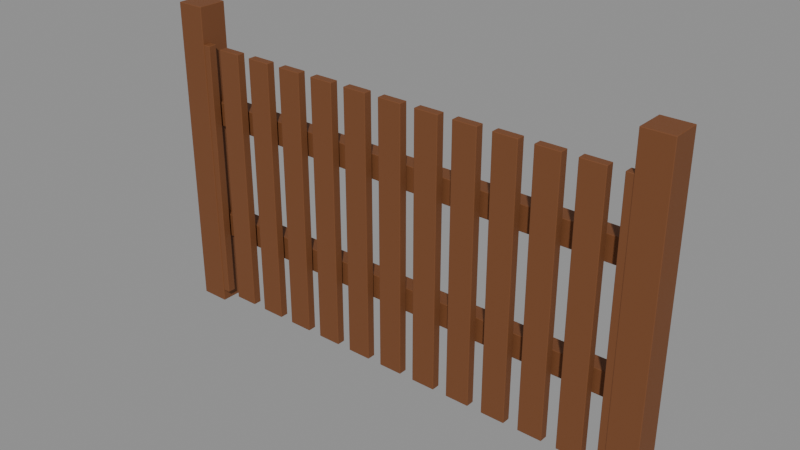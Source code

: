 # Source: village-wooden-fence.blend  (saved by Blender 4.0.36; exported with 4.5.12 LTS)
import bpy
from mathutils import Matrix  # noqa: F401  (used for matrix-valued properties, if any)

bpy.ops.wm.read_factory_settings(use_empty=True)
scene = bpy.context.scene
scene.name = 'Scene'

# ---- materials (node trees are filled in below, after node groups)
mat_tropical_timber = bpy.data.materials.new('Tropical timber')
mat_tropical_timber.use_transparent_shadow = False
mat_tropical_timber.diffuse_color = (0.1845, 0.0648, 0.02122, 1.0)

# ---- material node trees
mat_tropical_timber.use_nodes = True; mat_tropical_timber.node_tree.nodes.clear()
_N = mat_tropical_timber.node_tree.nodes; _L = mat_tropical_timber.node_tree.links
n0 = _N.new('ShaderNodeBsdfPrincipled'); n0.name = 'Principled BSDF'; n0.location = (10, 300)
n0.inputs[0].default_value = (0.1845, 0.0648, 0.02122, 1.0)
n0.inputs[2].default_value = 0.68
n0.inputs[3].default_value = 1.45
n1 = _N.new('ShaderNodeOutputMaterial'); n1.name = 'Material Output'; n1.location = (300, 300)
_L.new(n0.outputs[0], n1.inputs[0])
n1.is_active_output = True

# ---- meshes
me_cube = bpy.data.meshes.new('Cube')
me_cube.from_pydata([(-0.06, -0.06, -0.65), (-0.06, -0.06, 0.65), (-0.06, 0.06, -0.65), (-0.06, 0.06, 0.65), (0.06, -0.06, -0.65), (0.06, -0.06, 0.65), (0.06, 0.06, -0.65), (0.06, 0.06, 0.65)], [], [(0, 1, 3, 2), (2, 3, 7, 6), (6, 7, 5, 4), (4, 5, 1, 0), (2, 6, 4, 0), (7, 3, 1, 5)])
_uv = me_cube.uv_layers.new(name='UVMap')
_uv.uv.foreach_set('vector', [0.375, 0.0, 0.625, 0.0, 0.625, 0.25, 0.375, 0.25, 0.375, 0.25, 0.625, 0.25, 0.625, 0.5, 0.375, 0.5, 0.375, 0.5, 0.625, 0.5, 0.625, 0.75, 0.375, 0.75, 0.375, 0.75, 0.625, 0.75, 0.625, 1.0, 0.375, 1.0, 0.125, 0.5, 0.375, 0.5, 0.375, 0.75, 0.125, 0.75, 0.625, 0.5, 0.875, 0.5, 0.875, 0.75, 0.625, 0.75])
me_cube.materials.append(mat_tropical_timber)
me_cube.update()
me_cube_001 = bpy.data.meshes.new('Cube.001')
me_cube_001.from_pydata([(-0.06, -0.06, -0.65), (-0.06, -0.06, 0.65), (-0.06, 0.06, -0.65), (-0.06, 0.06, 0.65), (0.06, -0.06, -0.65), (0.06, -0.06, 0.65), (0.06, 0.06, -0.65), (0.06, 0.06, 0.65)], [], [(0, 1, 3, 2), (2, 3, 7, 6), (6, 7, 5, 4), (4, 5, 1, 0), (2, 6, 4, 0), (7, 3, 1, 5)])
_uv = me_cube_001.uv_layers.new(name='UVMap')
_uv.uv.foreach_set('vector', [0.375, 0.0, 0.625, 0.0, 0.625, 0.25, 0.375, 0.25, 0.375, 0.25, 0.625, 0.25, 0.625, 0.5, 0.375, 0.5, 0.375, 0.5, 0.625, 0.5, 0.625, 0.75, 0.375, 0.75, 0.375, 0.75, 0.625, 0.75, 0.625, 1.0, 0.375, 1.0, 0.125, 0.5, 0.375, 0.5, 0.375, 0.75, 0.125, 0.75, 0.625, 0.5, 0.875, 0.5, 0.875, 0.75, 0.625, 0.75])
me_cube_001.materials.append(mat_tropical_timber)
me_cube_001.update()
me_cube_002 = bpy.data.meshes.new('Cube.002')
me_cube_002.from_pydata([(-1.025, -0.035, -0.05), (-1.025, -0.035, 0.05), (-1.025, 0.035, -0.05), (-1.025, 0.035, 0.05), (1.025, -0.035, -0.05), (1.025, -0.035, 0.05), (1.025, 0.035, -0.05), (1.025, 0.035, 0.05)], [], [(0, 1, 3, 2), (2, 3, 7, 6), (6, 7, 5, 4), (4, 5, 1, 0), (2, 6, 4, 0), (7, 3, 1, 5)])
_uv = me_cube_002.uv_layers.new(name='UVMap')
_uv.uv.foreach_set('vector', [0.375, 0.0, 0.625, 0.0, 0.625, 0.25, 0.375, 0.25, 0.375, 0.25, 0.625, 0.25, 0.625, 0.5, 0.375, 0.5, 0.375, 0.5, 0.625, 0.5, 0.625, 0.75, 0.375, 0.75, 0.375, 0.75, 0.625, 0.75, 0.625, 1.0, 0.375, 1.0, 0.125, 0.5, 0.375, 0.5, 0.375, 0.75, 0.125, 0.75, 0.625, 0.5, 0.875, 0.5, 0.875, 0.75, 0.625, 0.75])
me_cube_002.materials.append(mat_tropical_timber)
me_cube_002.update()
me_cube_003 = bpy.data.meshes.new('Cube.003')
me_cube_003.from_pydata([(-1.025, -0.035, -0.05), (-1.025, -0.035, 0.05), (-1.025, 0.035, -0.05), (-1.025, 0.035, 0.05), (1.025, -0.035, -0.05), (1.025, -0.035, 0.05), (1.025, 0.035, -0.05), (1.025, 0.035, 0.05)], [], [(0, 1, 3, 2), (2, 3, 7, 6), (6, 7, 5, 4), (4, 5, 1, 0), (2, 6, 4, 0), (7, 3, 1, 5)])
_uv = me_cube_003.uv_layers.new(name='UVMap')
_uv.uv.foreach_set('vector', [0.375, 0.0, 0.625, 0.0, 0.625, 0.25, 0.375, 0.25, 0.375, 0.25, 0.625, 0.25, 0.625, 0.5, 0.375, 0.5, 0.375, 0.5, 0.625, 0.5, 0.625, 0.75, 0.375, 0.75, 0.375, 0.75, 0.625, 0.75, 0.625, 1.0, 0.375, 1.0, 0.125, 0.5, 0.375, 0.5, 0.375, 0.75, 0.125, 0.75, 0.625, 0.5, 0.875, 0.5, 0.875, 0.75, 0.625, 0.75])
me_cube_003.materials.append(mat_tropical_timber)
me_cube_003.update()
me_cube_004 = bpy.data.meshes.new('Cube.004')
me_cube_004.from_pydata([(-0.05, -0.0175, -0.55), (-0.05, -0.0175, 0.55), (-0.05, 0.0175, -0.55), (-0.05, 0.0175, 0.55), (0.05, -0.0175, -0.55), (0.05, -0.0175, 0.55), (0.05, 0.0175, -0.55), (0.05, 0.0175, 0.55)], [], [(0, 1, 3, 2), (2, 3, 7, 6), (6, 7, 5, 4), (4, 5, 1, 0), (2, 6, 4, 0), (7, 3, 1, 5)])
_uv = me_cube_004.uv_layers.new(name='UVMap')
_uv.uv.foreach_set('vector', [0.375, 0.0, 0.625, 0.0, 0.625, 0.25, 0.375, 0.25, 0.375, 0.25, 0.625, 0.25, 0.625, 0.5, 0.375, 0.5, 0.375, 0.5, 0.625, 0.5, 0.625, 0.75, 0.375, 0.75, 0.375, 0.75, 0.625, 0.75, 0.625, 1.0, 0.375, 1.0, 0.125, 0.5, 0.375, 0.5, 0.375, 0.75, 0.125, 0.75, 0.625, 0.5, 0.875, 0.5, 0.875, 0.75, 0.625, 0.75])
me_cube_004.materials.append(mat_tropical_timber)
me_cube_004.update()
me_cube_005 = bpy.data.meshes.new('Cube.005')
me_cube_005.from_pydata([(-0.05, -0.0175, -0.55), (-0.05, -0.0175, 0.55), (-0.05, 0.0175, -0.55), (-0.05, 0.0175, 0.55), (0.05, -0.0175, -0.55), (0.05, -0.0175, 0.55), (0.05, 0.0175, -0.55), (0.05, 0.0175, 0.55)], [], [(0, 1, 3, 2), (2, 3, 7, 6), (6, 7, 5, 4), (4, 5, 1, 0), (2, 6, 4, 0), (7, 3, 1, 5)])
_uv = me_cube_005.uv_layers.new(name='UVMap')
_uv.uv.foreach_set('vector', [0.375, 0.0, 0.625, 0.0, 0.625, 0.25, 0.375, 0.25, 0.375, 0.25, 0.625, 0.25, 0.625, 0.5, 0.375, 0.5, 0.375, 0.5, 0.625, 0.5, 0.625, 0.75, 0.375, 0.75, 0.375, 0.75, 0.625, 0.75, 0.625, 1.0, 0.375, 1.0, 0.125, 0.5, 0.375, 0.5, 0.375, 0.75, 0.125, 0.75, 0.625, 0.5, 0.875, 0.5, 0.875, 0.75, 0.625, 0.75])
me_cube_005.materials.append(mat_tropical_timber)
me_cube_005.update()
me_cube_006 = bpy.data.meshes.new('Cube.006')
me_cube_006.from_pydata([(-0.05, -0.0175, -0.55), (-0.05, -0.0175, 0.55), (-0.05, 0.0175, -0.55), (-0.05, 0.0175, 0.55), (0.05, -0.0175, -0.55), (0.05, -0.0175, 0.55), (0.05, 0.0175, -0.55), (0.05, 0.0175, 0.55)], [], [(0, 1, 3, 2), (2, 3, 7, 6), (6, 7, 5, 4), (4, 5, 1, 0), (2, 6, 4, 0), (7, 3, 1, 5)])
_uv = me_cube_006.uv_layers.new(name='UVMap')
_uv.uv.foreach_set('vector', [0.375, 0.0, 0.625, 0.0, 0.625, 0.25, 0.375, 0.25, 0.375, 0.25, 0.625, 0.25, 0.625, 0.5, 0.375, 0.5, 0.375, 0.5, 0.625, 0.5, 0.625, 0.75, 0.375, 0.75, 0.375, 0.75, 0.625, 0.75, 0.625, 1.0, 0.375, 1.0, 0.125, 0.5, 0.375, 0.5, 0.375, 0.75, 0.125, 0.75, 0.625, 0.5, 0.875, 0.5, 0.875, 0.75, 0.625, 0.75])
me_cube_006.materials.append(mat_tropical_timber)
me_cube_006.update()
me_cube_007 = bpy.data.meshes.new('Cube.007')
me_cube_007.from_pydata([(-0.05, -0.0175, -0.55), (-0.05, -0.0175, 0.55), (-0.05, 0.0175, -0.55), (-0.05, 0.0175, 0.55), (0.05, -0.0175, -0.55), (0.05, -0.0175, 0.55), (0.05, 0.0175, -0.55), (0.05, 0.0175, 0.55)], [], [(0, 1, 3, 2), (2, 3, 7, 6), (6, 7, 5, 4), (4, 5, 1, 0), (2, 6, 4, 0), (7, 3, 1, 5)])
_uv = me_cube_007.uv_layers.new(name='UVMap')
_uv.uv.foreach_set('vector', [0.375, 0.0, 0.625, 0.0, 0.625, 0.25, 0.375, 0.25, 0.375, 0.25, 0.625, 0.25, 0.625, 0.5, 0.375, 0.5, 0.375, 0.5, 0.625, 0.5, 0.625, 0.75, 0.375, 0.75, 0.375, 0.75, 0.625, 0.75, 0.625, 1.0, 0.375, 1.0, 0.125, 0.5, 0.375, 0.5, 0.375, 0.75, 0.125, 0.75, 0.625, 0.5, 0.875, 0.5, 0.875, 0.75, 0.625, 0.75])
me_cube_007.materials.append(mat_tropical_timber)
me_cube_007.update()
me_cube_008 = bpy.data.meshes.new('Cube.008')
me_cube_008.from_pydata([(-0.05, -0.0175, -0.55), (-0.05, -0.0175, 0.55), (-0.05, 0.0175, -0.55), (-0.05, 0.0175, 0.55), (0.05, -0.0175, -0.55), (0.05, -0.0175, 0.55), (0.05, 0.0175, -0.55), (0.05, 0.0175, 0.55)], [], [(0, 1, 3, 2), (2, 3, 7, 6), (6, 7, 5, 4), (4, 5, 1, 0), (2, 6, 4, 0), (7, 3, 1, 5)])
_uv = me_cube_008.uv_layers.new(name='UVMap')
_uv.uv.foreach_set('vector', [0.375, 0.0, 0.625, 0.0, 0.625, 0.25, 0.375, 0.25, 0.375, 0.25, 0.625, 0.25, 0.625, 0.5, 0.375, 0.5, 0.375, 0.5, 0.625, 0.5, 0.625, 0.75, 0.375, 0.75, 0.375, 0.75, 0.625, 0.75, 0.625, 1.0, 0.375, 1.0, 0.125, 0.5, 0.375, 0.5, 0.375, 0.75, 0.125, 0.75, 0.625, 0.5, 0.875, 0.5, 0.875, 0.75, 0.625, 0.75])
me_cube_008.materials.append(mat_tropical_timber)
me_cube_008.update()
me_cube_009 = bpy.data.meshes.new('Cube.009')
me_cube_009.from_pydata([(-0.05, -0.0175, -0.55), (-0.05, -0.0175, 0.55), (-0.05, 0.0175, -0.55), (-0.05, 0.0175, 0.55), (0.05, -0.0175, -0.55), (0.05, -0.0175, 0.55), (0.05, 0.0175, -0.55), (0.05, 0.0175, 0.55)], [], [(0, 1, 3, 2), (2, 3, 7, 6), (6, 7, 5, 4), (4, 5, 1, 0), (2, 6, 4, 0), (7, 3, 1, 5)])
_uv = me_cube_009.uv_layers.new(name='UVMap')
_uv.uv.foreach_set('vector', [0.375, 0.0, 0.625, 0.0, 0.625, 0.25, 0.375, 0.25, 0.375, 0.25, 0.625, 0.25, 0.625, 0.5, 0.375, 0.5, 0.375, 0.5, 0.625, 0.5, 0.625, 0.75, 0.375, 0.75, 0.375, 0.75, 0.625, 0.75, 0.625, 1.0, 0.375, 1.0, 0.125, 0.5, 0.375, 0.5, 0.375, 0.75, 0.125, 0.75, 0.625, 0.5, 0.875, 0.5, 0.875, 0.75, 0.625, 0.75])
me_cube_009.materials.append(mat_tropical_timber)
me_cube_009.update()
me_cube_010 = bpy.data.meshes.new('Cube.010')
me_cube_010.from_pydata([(-0.05, -0.0175, -0.55), (-0.05, -0.0175, 0.55), (-0.05, 0.0175, -0.55), (-0.05, 0.0175, 0.55), (0.05, -0.0175, -0.55), (0.05, -0.0175, 0.55), (0.05, 0.0175, -0.55), (0.05, 0.0175, 0.55)], [], [(0, 1, 3, 2), (2, 3, 7, 6), (6, 7, 5, 4), (4, 5, 1, 0), (2, 6, 4, 0), (7, 3, 1, 5)])
_uv = me_cube_010.uv_layers.new(name='UVMap')
_uv.uv.foreach_set('vector', [0.375, 0.0, 0.625, 0.0, 0.625, 0.25, 0.375, 0.25, 0.375, 0.25, 0.625, 0.25, 0.625, 0.5, 0.375, 0.5, 0.375, 0.5, 0.625, 0.5, 0.625, 0.75, 0.375, 0.75, 0.375, 0.75, 0.625, 0.75, 0.625, 1.0, 0.375, 1.0, 0.125, 0.5, 0.375, 0.5, 0.375, 0.75, 0.125, 0.75, 0.625, 0.5, 0.875, 0.5, 0.875, 0.75, 0.625, 0.75])
me_cube_010.materials.append(mat_tropical_timber)
me_cube_010.update()
me_cube_011 = bpy.data.meshes.new('Cube.011')
me_cube_011.from_pydata([(-0.05, -0.0175, -0.55), (-0.05, -0.0175, 0.55), (-0.05, 0.0175, -0.55), (-0.05, 0.0175, 0.55), (0.05, -0.0175, -0.55), (0.05, -0.0175, 0.55), (0.05, 0.0175, -0.55), (0.05, 0.0175, 0.55)], [], [(0, 1, 3, 2), (2, 3, 7, 6), (6, 7, 5, 4), (4, 5, 1, 0), (2, 6, 4, 0), (7, 3, 1, 5)])
_uv = me_cube_011.uv_layers.new(name='UVMap')
_uv.uv.foreach_set('vector', [0.375, 0.0, 0.625, 0.0, 0.625, 0.25, 0.375, 0.25, 0.375, 0.25, 0.625, 0.25, 0.625, 0.5, 0.375, 0.5, 0.375, 0.5, 0.625, 0.5, 0.625, 0.75, 0.375, 0.75, 0.375, 0.75, 0.625, 0.75, 0.625, 1.0, 0.375, 1.0, 0.125, 0.5, 0.375, 0.5, 0.375, 0.75, 0.125, 0.75, 0.625, 0.5, 0.875, 0.5, 0.875, 0.75, 0.625, 0.75])
me_cube_011.materials.append(mat_tropical_timber)
me_cube_011.update()
me_cube_012 = bpy.data.meshes.new('Cube.012')
me_cube_012.from_pydata([(-0.05, -0.0175, -0.55), (-0.05, -0.0175, 0.55), (-0.05, 0.0175, -0.55), (-0.05, 0.0175, 0.55), (0.05, -0.0175, -0.55), (0.05, -0.0175, 0.55), (0.05, 0.0175, -0.55), (0.05, 0.0175, 0.55)], [], [(0, 1, 3, 2), (2, 3, 7, 6), (6, 7, 5, 4), (4, 5, 1, 0), (2, 6, 4, 0), (7, 3, 1, 5)])
_uv = me_cube_012.uv_layers.new(name='UVMap')
_uv.uv.foreach_set('vector', [0.375, 0.0, 0.625, 0.0, 0.625, 0.25, 0.375, 0.25, 0.375, 0.25, 0.625, 0.25, 0.625, 0.5, 0.375, 0.5, 0.375, 0.5, 0.625, 0.5, 0.625, 0.75, 0.375, 0.75, 0.375, 0.75, 0.625, 0.75, 0.625, 1.0, 0.375, 1.0, 0.125, 0.5, 0.375, 0.5, 0.375, 0.75, 0.125, 0.75, 0.625, 0.5, 0.875, 0.5, 0.875, 0.75, 0.625, 0.75])
me_cube_012.materials.append(mat_tropical_timber)
me_cube_012.update()
me_cube_013 = bpy.data.meshes.new('Cube.013')
me_cube_013.from_pydata([(-0.05, -0.0175, -0.55), (-0.05, -0.0175, 0.55), (-0.05, 0.0175, -0.55), (-0.05, 0.0175, 0.55), (0.05, -0.0175, -0.55), (0.05, -0.0175, 0.55), (0.05, 0.0175, -0.55), (0.05, 0.0175, 0.55)], [], [(0, 1, 3, 2), (2, 3, 7, 6), (6, 7, 5, 4), (4, 5, 1, 0), (2, 6, 4, 0), (7, 3, 1, 5)])
_uv = me_cube_013.uv_layers.new(name='UVMap')
_uv.uv.foreach_set('vector', [0.375, 0.0, 0.625, 0.0, 0.625, 0.25, 0.375, 0.25, 0.375, 0.25, 0.625, 0.25, 0.625, 0.5, 0.375, 0.5, 0.375, 0.5, 0.625, 0.5, 0.625, 0.75, 0.375, 0.75, 0.375, 0.75, 0.625, 0.75, 0.625, 1.0, 0.375, 1.0, 0.125, 0.5, 0.375, 0.5, 0.375, 0.75, 0.125, 0.75, 0.625, 0.5, 0.875, 0.5, 0.875, 0.75, 0.625, 0.75])
me_cube_013.materials.append(mat_tropical_timber)
me_cube_013.update()
me_cube_014 = bpy.data.meshes.new('Cube.014')
me_cube_014.from_pydata([(-0.05, -0.0175, -0.55), (-0.05, -0.0175, 0.55), (-0.05, 0.0175, -0.55), (-0.05, 0.0175, 0.55), (0.05, -0.0175, -0.55), (0.05, -0.0175, 0.55), (0.05, 0.0175, -0.55), (0.05, 0.0175, 0.55)], [], [(0, 1, 3, 2), (2, 3, 7, 6), (6, 7, 5, 4), (4, 5, 1, 0), (2, 6, 4, 0), (7, 3, 1, 5)])
_uv = me_cube_014.uv_layers.new(name='UVMap')
_uv.uv.foreach_set('vector', [0.375, 0.0, 0.625, 0.0, 0.625, 0.25, 0.375, 0.25, 0.375, 0.25, 0.625, 0.25, 0.625, 0.5, 0.375, 0.5, 0.375, 0.5, 0.625, 0.5, 0.625, 0.75, 0.375, 0.75, 0.375, 0.75, 0.625, 0.75, 0.625, 1.0, 0.375, 1.0, 0.125, 0.5, 0.375, 0.5, 0.375, 0.75, 0.125, 0.75, 0.625, 0.5, 0.875, 0.5, 0.875, 0.75, 0.625, 0.75])
me_cube_014.materials.append(mat_tropical_timber)
me_cube_014.update()
me_cube_015 = bpy.data.meshes.new('Cube.015')
me_cube_015.from_pydata([(-0.05, -0.0175, -0.55), (-0.05, -0.0175, 0.55), (-0.05, 0.0175, -0.55), (-0.05, 0.0175, 0.55), (0.05, -0.0175, -0.55), (0.05, -0.0175, 0.55), (0.05, 0.0175, -0.55), (0.05, 0.0175, 0.55)], [], [(0, 1, 3, 2), (2, 3, 7, 6), (6, 7, 5, 4), (4, 5, 1, 0), (2, 6, 4, 0), (7, 3, 1, 5)])
_uv = me_cube_015.uv_layers.new(name='UVMap')
_uv.uv.foreach_set('vector', [0.375, 0.0, 0.625, 0.0, 0.625, 0.25, 0.375, 0.25, 0.375, 0.25, 0.625, 0.25, 0.625, 0.5, 0.375, 0.5, 0.375, 0.5, 0.625, 0.5, 0.625, 0.75, 0.375, 0.75, 0.375, 0.75, 0.625, 0.75, 0.625, 1.0, 0.375, 1.0, 0.125, 0.5, 0.375, 0.5, 0.375, 0.75, 0.125, 0.75, 0.625, 0.5, 0.875, 0.5, 0.875, 0.75, 0.625, 0.75])
me_cube_015.materials.append(mat_tropical_timber)
me_cube_015.update()
me_cube_016 = bpy.data.meshes.new('Cube.016')
me_cube_016.from_pydata([(-0.05, -0.0175, -0.55), (-0.05, -0.0175, 0.55), (-0.05, 0.0175, -0.55), (-0.05, 0.0175, 0.55), (0.05, -0.0175, -0.55), (0.05, -0.0175, 0.55), (0.05, 0.0175, -0.55), (0.05, 0.0175, 0.55)], [], [(0, 1, 3, 2), (2, 3, 7, 6), (6, 7, 5, 4), (4, 5, 1, 0), (2, 6, 4, 0), (7, 3, 1, 5)])
_uv = me_cube_016.uv_layers.new(name='UVMap')
_uv.uv.foreach_set('vector', [0.375, 0.0, 0.625, 0.0, 0.625, 0.25, 0.375, 0.25, 0.375, 0.25, 0.625, 0.25, 0.625, 0.5, 0.375, 0.5, 0.375, 0.5, 0.625, 0.5, 0.625, 0.75, 0.375, 0.75, 0.375, 0.75, 0.625, 0.75, 0.625, 1.0, 0.375, 1.0, 0.125, 0.5, 0.375, 0.5, 0.375, 0.75, 0.125, 0.75, 0.625, 0.5, 0.875, 0.5, 0.875, 0.75, 0.625, 0.75])
me_cube_016.materials.append(mat_tropical_timber)
me_cube_016.update()

# ---- objects
ob_asset_villagewoodenfence = bpy.data.objects.new('ASSET_VillageWoodenFence', None)
ob_post = bpy.data.objects.new('Post', me_cube)
ob_post_001 = bpy.data.objects.new('Post.001', me_cube_001)
ob_rail = bpy.data.objects.new('Rail', me_cube_002)
ob_rail_001 = bpy.data.objects.new('Rail.001', me_cube_003)
ob_picket_0 = bpy.data.objects.new('Picket_0', me_cube_004)
ob_picket_1 = bpy.data.objects.new('Picket_1', me_cube_005)
ob_picket_2 = bpy.data.objects.new('Picket_2', me_cube_006)
ob_picket_3 = bpy.data.objects.new('Picket_3', me_cube_007)
ob_picket_4 = bpy.data.objects.new('Picket_4', me_cube_008)
ob_picket_5 = bpy.data.objects.new('Picket_5', me_cube_009)
ob_picket_6 = bpy.data.objects.new('Picket_6', me_cube_010)
ob_picket_7 = bpy.data.objects.new('Picket_7', me_cube_011)
ob_picket_8 = bpy.data.objects.new('Picket_8', me_cube_012)
ob_picket_9 = bpy.data.objects.new('Picket_9', me_cube_013)
ob_picket_10 = bpy.data.objects.new('Picket_10', me_cube_014)
ob_picket_11 = bpy.data.objects.new('Picket_11', me_cube_015)
ob_picket_12 = bpy.data.objects.new('Picket_12', me_cube_016)

# ---- transforms, parenting, visibility, modifiers, constraints
ob_asset_villagewoodenfence.location = (0.0, 0.0, 0.0)
ob_post.parent = ob_asset_villagewoodenfence
ob_post.location = (-1.0, 0.0, 0.65)
_m = ob_post.modifiers.new('Editable eased edges', 'BEVEL')
_m.width = 0.002
_m.width_pct = 0.002
_m.segments = 2
ob_post_001.parent = ob_asset_villagewoodenfence
ob_post_001.location = (1.0, 0.0, 0.65)
_m = ob_post_001.modifiers.new('Editable eased edges', 'BEVEL')
_m.width = 0.002
_m.width_pct = 0.002
_m.segments = 2
ob_rail.parent = ob_asset_villagewoodenfence
ob_rail.location = (0.0, 0.03, 0.35)
_m = ob_rail.modifiers.new('Editable eased edges', 'BEVEL')
_m.width = 0.002
_m.width_pct = 0.002
_m.segments = 2
ob_rail_001.parent = ob_asset_villagewoodenfence
ob_rail_001.location = (0.0, 0.03, 0.85)
_m = ob_rail_001.modifiers.new('Editable eased edges', 'BEVEL')
_m.width = 0.002
_m.width_pct = 0.002
_m.segments = 2
ob_picket_0.parent = ob_asset_villagewoodenfence
ob_picket_0.location = (-0.96, -0.04, 0.6)
_m = ob_picket_0.modifiers.new('Editable eased edges', 'BEVEL')
_m.width = 0.002
_m.width_pct = 0.002
_m.segments = 2
ob_picket_1.parent = ob_asset_villagewoodenfence
ob_picket_1.location = (-0.8, -0.04, 0.6)
_m = ob_picket_1.modifiers.new('Editable eased edges', 'BEVEL')
_m.width = 0.002
_m.width_pct = 0.002
_m.segments = 2
ob_picket_2.parent = ob_asset_villagewoodenfence
ob_picket_2.location = (-0.64, -0.04, 0.6)
_m = ob_picket_2.modifiers.new('Editable eased edges', 'BEVEL')
_m.width = 0.002
_m.width_pct = 0.002
_m.segments = 2
ob_picket_3.parent = ob_asset_villagewoodenfence
ob_picket_3.location = (-0.48, -0.04, 0.6)
_m = ob_picket_3.modifiers.new('Editable eased edges', 'BEVEL')
_m.width = 0.002
_m.width_pct = 0.002
_m.segments = 2
ob_picket_4.parent = ob_asset_villagewoodenfence
ob_picket_4.location = (-0.32, -0.04, 0.6)
_m = ob_picket_4.modifiers.new('Editable eased edges', 'BEVEL')
_m.width = 0.002
_m.width_pct = 0.002
_m.segments = 2
ob_picket_5.parent = ob_asset_villagewoodenfence
ob_picket_5.location = (-0.16, -0.04, 0.6)
_m = ob_picket_5.modifiers.new('Editable eased edges', 'BEVEL')
_m.width = 0.002
_m.width_pct = 0.002
_m.segments = 2
ob_picket_6.parent = ob_asset_villagewoodenfence
ob_picket_6.location = (0.0, -0.04, 0.6)
_m = ob_picket_6.modifiers.new('Editable eased edges', 'BEVEL')
_m.width = 0.002
_m.width_pct = 0.002
_m.segments = 2
ob_picket_7.parent = ob_asset_villagewoodenfence
ob_picket_7.location = (0.16, -0.04, 0.6)
_m = ob_picket_7.modifiers.new('Editable eased edges', 'BEVEL')
_m.width = 0.002
_m.width_pct = 0.002
_m.segments = 2
ob_picket_8.parent = ob_asset_villagewoodenfence
ob_picket_8.location = (0.32, -0.04, 0.6)
_m = ob_picket_8.modifiers.new('Editable eased edges', 'BEVEL')
_m.width = 0.002
_m.width_pct = 0.002
_m.segments = 2
ob_picket_9.parent = ob_asset_villagewoodenfence
ob_picket_9.location = (0.48, -0.04, 0.6)
_m = ob_picket_9.modifiers.new('Editable eased edges', 'BEVEL')
_m.width = 0.002
_m.width_pct = 0.002
_m.segments = 2
ob_picket_10.parent = ob_asset_villagewoodenfence
ob_picket_10.location = (0.64, -0.04, 0.6)
_m = ob_picket_10.modifiers.new('Editable eased edges', 'BEVEL')
_m.width = 0.002
_m.width_pct = 0.002
_m.segments = 2
ob_picket_11.parent = ob_asset_villagewoodenfence
ob_picket_11.location = (0.8, -0.04, 0.6)
_m = ob_picket_11.modifiers.new('Editable eased edges', 'BEVEL')
_m.width = 0.002
_m.width_pct = 0.002
_m.segments = 2
ob_picket_12.parent = ob_asset_villagewoodenfence
ob_picket_12.location = (0.96, -0.04, 0.6)
_m = ob_picket_12.modifiers.new('Editable eased edges', 'BEVEL')
_m.width = 0.002
_m.width_pct = 0.002
_m.segments = 2

# ---- collection membership
scene.collection.objects.link(ob_asset_villagewoodenfence)
scene.collection.objects.link(ob_post)
scene.collection.objects.link(ob_post_001)
scene.collection.objects.link(ob_rail)
scene.collection.objects.link(ob_rail_001)
scene.collection.objects.link(ob_picket_0)
scene.collection.objects.link(ob_picket_1)
scene.collection.objects.link(ob_picket_2)
scene.collection.objects.link(ob_picket_3)
scene.collection.objects.link(ob_picket_4)
scene.collection.objects.link(ob_picket_5)
scene.collection.objects.link(ob_picket_6)
scene.collection.objects.link(ob_picket_7)
scene.collection.objects.link(ob_picket_8)
scene.collection.objects.link(ob_picket_9)
scene.collection.objects.link(ob_picket_10)
scene.collection.objects.link(ob_picket_11)
scene.collection.objects.link(ob_picket_12)

# ---- scene / render settings (as saved in the file)
scene.frame_start = 1; scene.frame_end = 250; scene.frame_set(1)
scene.render.engine = 'BLENDER_EEVEE_NEXT'
scene.cycles.sampling_pattern = 'TABULATED_SOBOL'
bpy.context.view_layer.update()

# ---- added for rendering (the .blend has no active camera and no usable light): camera, sun + grey world if the file has none
cam_auto = bpy.data.cameras.new('AutoCamera')
cam_auto.lens = 50.0
cam_auto.sensor_width = 36.0
cam_auto.clip_end = 1000.0
ob_auto_camera = bpy.data.objects.new('AutoCamera', cam_auto)
scene.collection.objects.link(ob_auto_camera)
ob_auto_camera.location = (2.3038, -2.76205, 2.49304)
ob_auto_camera.rotation_euler = (1.09748, -7.21219e-08, 0.694738)
scene.camera = ob_auto_camera
light_auto_sun = bpy.data.lights.new('AutoSun', 'SUN')
light_auto_sun.energy = 3.0
light_auto_sun.angle = 0.0523599
ob_auto_sun = bpy.data.objects.new('AutoSun', light_auto_sun)
scene.collection.objects.link(ob_auto_sun)
ob_auto_sun.rotation_euler = (0.872665, 0.174533, 0.523599)
if scene.world is None:
    world_auto = bpy.data.worlds.new('AutoWorld')
    world_auto.color = (0.3, 0.3, 0.3)
    scene.world = world_auto
bpy.context.view_layer.update()
